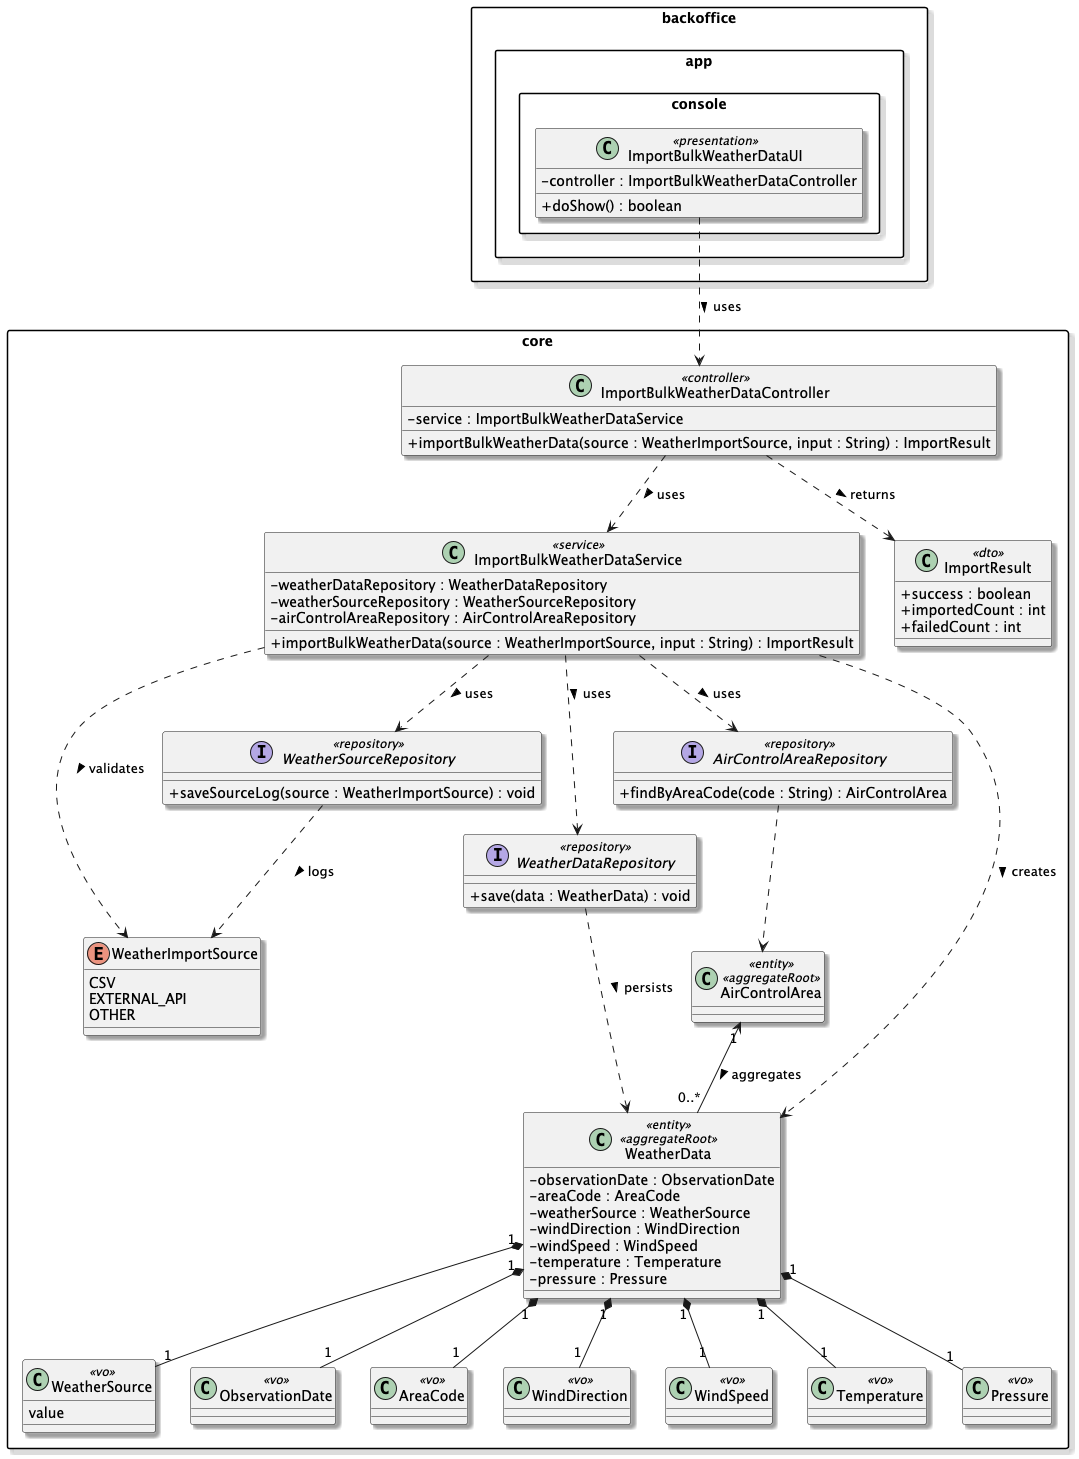

The diagram above was rendered by PlantUML. Its source (embedded in the PNG):
@startuml
'https://plantuml.com/class-diagram
skinparam classAttributeIconSize 0
skinparam packageStyle rectangle
skinparam shadowing true

package "backoffice" {

    package "app" {
        package "console" {

            class ImportBulkWeatherDataUI <<presentation>> {
                - controller : ImportBulkWeatherDataController
                + doShow() : boolean
            }

        }
    }
}

package "core" {

    class ImportBulkWeatherDataController <<controller>> {
        - service : ImportBulkWeatherDataService
        + importBulkWeatherData(source : WeatherImportSource, input : String) : ImportResult
    }

    class ImportBulkWeatherDataService <<service>> {
        - weatherDataRepository : WeatherDataRepository
        - weatherSourceRepository : WeatherSourceRepository
        - airControlAreaRepository : AirControlAreaRepository

        + importBulkWeatherData(source : WeatherImportSource, input : String) : ImportResult
    }

    class ImportResult <<dto>> {
        + success : boolean
        + importedCount : int
        + failedCount : int
    }

    enum WeatherImportSource {
        CSV
        EXTERNAL_API
        OTHER
    }

    interface WeatherDataRepository <<repository>> {
        + save(data : WeatherData) : void
    }

    interface WeatherSourceRepository <<repository>> {
        + saveSourceLog(source : WeatherImportSource) : void
    }

    interface AirControlAreaRepository <<repository>> {
        + findByAreaCode(code : String) : AirControlArea
    }

    class WeatherData <<entity>> <<aggregateRoot>> {
        - observationDate : ObservationDate
        - areaCode : AreaCode
        - weatherSource : WeatherSource
        - windDirection : WindDirection
        - windSpeed : WindSpeed
        - temperature : Temperature
        - pressure : Pressure
    }

    class WeatherSource <<vo>> {
        value
    }

    class ObservationDate <<vo>>
    class AreaCode <<vo>>

    class WindDirection <<vo>>
    class WindSpeed <<vo>>
    class Temperature <<vo>>
    class Pressure <<vo>>

    class AirControlArea <<entity>> <<aggregateRoot>>

    ' ── Domain relationships ──────────────────────────
    WeatherData "1" *-- "1" ObservationDate
    WeatherData "1" *-- "1" AreaCode
    WeatherData "1" *-- "1" WeatherSource
    WeatherData "1" *-- "1" WindDirection
    WeatherData "1" *-- "1" WindSpeed
    WeatherData "1" *-- "1" Temperature
    WeatherData "1" *-- "1" Pressure

    AirControlArea "1" <-- "0..*" WeatherData : aggregates >

    ' ── Repository relationships ──────────────────────
    WeatherDataRepository ..> WeatherData : persists >
    WeatherSourceRepository ..> WeatherImportSource : logs >
    AirControlAreaRepository ..> AirControlArea

    ' ── Architecture relationships ────────────────────
    ImportBulkWeatherDataUI ..> ImportBulkWeatherDataController : uses >
    ImportBulkWeatherDataController ..> ImportBulkWeatherDataService : uses >
    ImportBulkWeatherDataController ..> ImportResult : returns >

    ImportBulkWeatherDataService ..> WeatherDataRepository : uses >
    ImportBulkWeatherDataService ..> WeatherSourceRepository : uses >
    ImportBulkWeatherDataService ..> AirControlAreaRepository : uses >

    ImportBulkWeatherDataService ..> WeatherData : creates >
    ImportBulkWeatherDataService ..> WeatherImportSource : validates >

}

@enduml